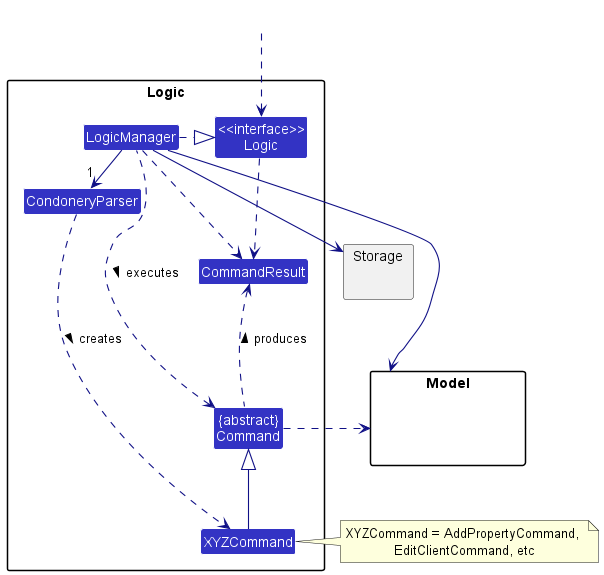

The diagram above was rendered by PlantUML. Its source (embedded in the PNG):
@startuml
!include style.puml
skinparam arrowThickness 1.1
skinparam arrowColor LOGIC_COLOR_T4
skinparam classBackgroundColor LOGIC_COLOR

package Logic {

Class CondoneryParser
Class XYZCommand
Class CommandResult
Class "{abstract}\nCommand" as Command


Class "<<interface>>\nLogic" as Logic
Class LogicManager
}

package Model{
Class HiddenModel #FFFFFF
}

package Storage{
}

Class HiddenOutside #FFFFFF
HiddenOutside ..> Logic

LogicManager .right.|> Logic
LogicManager -right->"1" CondoneryParser
CondoneryParser ..> XYZCommand : creates >

XYZCommand -up-|> Command
LogicManager .left.> Command : executes >

LogicManager --> Model
LogicManager --> Storage
Storage --[hidden] Model
Command .[hidden]up.> Storage
Command .right.> Model
note right of XYZCommand: XYZCommand = AddPropertyCommand, \nEditClientCommand, etc

Logic ..> CommandResult
LogicManager .down.> CommandResult
Command .up.> CommandResult : produces >
@enduml